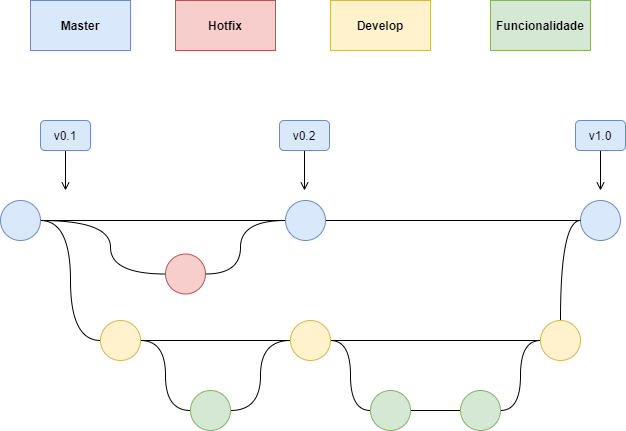

The diagram above was exported from draw.io. Its source (the exported page's mxGraphModel, read from the mxfile embedded in the PNG):
<mxGraphModel dx="1381" dy="764" grid="1" gridSize="10" guides="1" tooltips="1" connect="1" arrows="1" fold="1" page="1" pageScale="1" pageWidth="1169" pageHeight="827" math="0" shadow="0">
  <root>
    <mxCell id="0" />
    <mxCell id="1" parent="0" />
    <mxCell id="yw1stUZ6HGLnwkE-hVOK-8" style="edgeStyle=orthogonalEdgeStyle;rounded=0;orthogonalLoop=1;jettySize=auto;html=1;entryX=0;entryY=0.5;entryDx=0;entryDy=0;endArrow=none;endFill=0;" parent="1" source="yw1stUZ6HGLnwkE-hVOK-1" target="yw1stUZ6HGLnwkE-hVOK-6" edge="1">
      <mxGeometry relative="1" as="geometry" />
    </mxCell>
    <mxCell id="yw1stUZ6HGLnwkE-hVOK-11" style="edgeStyle=orthogonalEdgeStyle;rounded=0;orthogonalLoop=1;jettySize=auto;html=1;entryX=0;entryY=0.5;entryDx=0;entryDy=0;endArrow=none;endFill=0;curved=1;" parent="1" source="yw1stUZ6HGLnwkE-hVOK-1" target="yw1stUZ6HGLnwkE-hVOK-10" edge="1">
      <mxGeometry relative="1" as="geometry" />
    </mxCell>
    <mxCell id="yw1stUZ6HGLnwkE-hVOK-21" style="edgeStyle=orthogonalEdgeStyle;curved=1;rounded=0;orthogonalLoop=1;jettySize=auto;html=1;entryX=0;entryY=0.5;entryDx=0;entryDy=0;endArrow=none;endFill=0;" parent="1" source="yw1stUZ6HGLnwkE-hVOK-1" target="yw1stUZ6HGLnwkE-hVOK-19" edge="1">
      <mxGeometry relative="1" as="geometry">
        <Array as="points">
          <mxPoint x="390" y="340" />
          <mxPoint x="390" y="393" />
        </Array>
      </mxGeometry>
    </mxCell>
    <mxCell id="yw1stUZ6HGLnwkE-hVOK-1" value="" style="ellipse;whiteSpace=wrap;html=1;aspect=fixed;fillColor=#dae8fc;strokeColor=#6c8ebf;" parent="1" vertex="1">
      <mxGeometry x="280" y="320" width="40" height="40" as="geometry" />
    </mxCell>
    <mxCell id="yw1stUZ6HGLnwkE-hVOK-3" value="&lt;b&gt;Master&lt;/b&gt;" style="rounded=0;whiteSpace=wrap;html=1;fillColor=#dae8fc;strokeColor=#6c8ebf;" parent="1" vertex="1">
      <mxGeometry x="310" y="120" width="100" height="50" as="geometry" />
    </mxCell>
    <mxCell id="yw1stUZ6HGLnwkE-hVOK-4" value="&lt;b&gt;Develop&lt;/b&gt;" style="rounded=0;whiteSpace=wrap;html=1;fillColor=#fff2cc;strokeColor=#d6b656;" parent="1" vertex="1">
      <mxGeometry x="610" y="120" width="100" height="50" as="geometry" />
    </mxCell>
    <mxCell id="yw1stUZ6HGLnwkE-hVOK-5" value="&lt;b&gt;Funcionalidade&lt;/b&gt;" style="rounded=0;whiteSpace=wrap;html=1;fillColor=#d5e8d4;strokeColor=#82b366;" parent="1" vertex="1">
      <mxGeometry x="770" y="120" width="100" height="50" as="geometry" />
    </mxCell>
    <mxCell id="yw1stUZ6HGLnwkE-hVOK-9" style="edgeStyle=orthogonalEdgeStyle;rounded=0;orthogonalLoop=1;jettySize=auto;html=1;entryX=0;entryY=0.5;entryDx=0;entryDy=0;endArrow=none;endFill=0;" parent="1" source="yw1stUZ6HGLnwkE-hVOK-6" target="yw1stUZ6HGLnwkE-hVOK-7" edge="1">
      <mxGeometry relative="1" as="geometry" />
    </mxCell>
    <mxCell id="yw1stUZ6HGLnwkE-hVOK-6" value="" style="ellipse;whiteSpace=wrap;html=1;aspect=fixed;fillColor=#dae8fc;strokeColor=#6c8ebf;" parent="1" vertex="1">
      <mxGeometry x="565" y="320" width="40" height="40" as="geometry" />
    </mxCell>
    <mxCell id="yw1stUZ6HGLnwkE-hVOK-7" value="" style="ellipse;whiteSpace=wrap;html=1;aspect=fixed;fillColor=#dae8fc;strokeColor=#6c8ebf;" parent="1" vertex="1">
      <mxGeometry x="860" y="320" width="40" height="40" as="geometry" />
    </mxCell>
    <mxCell id="yw1stUZ6HGLnwkE-hVOK-13" style="edgeStyle=orthogonalEdgeStyle;curved=1;rounded=0;orthogonalLoop=1;jettySize=auto;html=1;endArrow=none;endFill=0;entryX=0;entryY=0.5;entryDx=0;entryDy=0;" parent="1" source="yw1stUZ6HGLnwkE-hVOK-10" target="yw1stUZ6HGLnwkE-hVOK-14" edge="1">
      <mxGeometry relative="1" as="geometry">
        <mxPoint x="510" y="460" as="targetPoint" />
      </mxGeometry>
    </mxCell>
    <mxCell id="yw1stUZ6HGLnwkE-hVOK-25" style="edgeStyle=orthogonalEdgeStyle;curved=1;rounded=0;orthogonalLoop=1;jettySize=auto;html=1;entryX=0;entryY=0.5;entryDx=0;entryDy=0;endArrow=none;endFill=0;" parent="1" source="yw1stUZ6HGLnwkE-hVOK-10" target="yw1stUZ6HGLnwkE-hVOK-18" edge="1">
      <mxGeometry relative="1" as="geometry" />
    </mxCell>
    <mxCell id="yw1stUZ6HGLnwkE-hVOK-10" value="" style="ellipse;whiteSpace=wrap;html=1;aspect=fixed;fillColor=#fff2cc;strokeColor=#d6b656;" parent="1" vertex="1">
      <mxGeometry x="380" y="440" width="40" height="40" as="geometry" />
    </mxCell>
    <mxCell id="yw1stUZ6HGLnwkE-hVOK-17" style="edgeStyle=orthogonalEdgeStyle;curved=1;rounded=0;orthogonalLoop=1;jettySize=auto;html=1;entryX=0;entryY=0.5;entryDx=0;entryDy=0;endArrow=none;endFill=0;" parent="1" source="yw1stUZ6HGLnwkE-hVOK-14" target="yw1stUZ6HGLnwkE-hVOK-15" edge="1">
      <mxGeometry relative="1" as="geometry" />
    </mxCell>
    <mxCell id="yw1stUZ6HGLnwkE-hVOK-29" style="edgeStyle=orthogonalEdgeStyle;curved=1;rounded=0;orthogonalLoop=1;jettySize=auto;html=1;entryX=0;entryY=0.5;entryDx=0;entryDy=0;endArrow=none;endFill=0;" parent="1" source="yw1stUZ6HGLnwkE-hVOK-14" target="yw1stUZ6HGLnwkE-hVOK-27" edge="1">
      <mxGeometry relative="1" as="geometry" />
    </mxCell>
    <mxCell id="yw1stUZ6HGLnwkE-hVOK-14" value="" style="ellipse;whiteSpace=wrap;html=1;aspect=fixed;fillColor=#fff2cc;strokeColor=#d6b656;" parent="1" vertex="1">
      <mxGeometry x="570" y="440" width="40" height="40" as="geometry" />
    </mxCell>
    <mxCell id="yw1stUZ6HGLnwkE-hVOK-32" style="edgeStyle=orthogonalEdgeStyle;curved=1;rounded=0;orthogonalLoop=1;jettySize=auto;html=1;entryX=0;entryY=0.5;entryDx=0;entryDy=0;endArrow=none;endFill=0;" parent="1" source="yw1stUZ6HGLnwkE-hVOK-15" target="yw1stUZ6HGLnwkE-hVOK-7" edge="1">
      <mxGeometry relative="1" as="geometry" />
    </mxCell>
    <mxCell id="yw1stUZ6HGLnwkE-hVOK-15" value="" style="ellipse;whiteSpace=wrap;html=1;aspect=fixed;fillColor=#fff2cc;strokeColor=#d6b656;" parent="1" vertex="1">
      <mxGeometry x="820" y="440" width="40" height="40" as="geometry" />
    </mxCell>
    <mxCell id="yw1stUZ6HGLnwkE-hVOK-26" style="edgeStyle=orthogonalEdgeStyle;curved=1;rounded=0;orthogonalLoop=1;jettySize=auto;html=1;entryX=0;entryY=0.5;entryDx=0;entryDy=0;endArrow=none;endFill=0;" parent="1" source="yw1stUZ6HGLnwkE-hVOK-18" target="yw1stUZ6HGLnwkE-hVOK-14" edge="1">
      <mxGeometry relative="1" as="geometry" />
    </mxCell>
    <mxCell id="yw1stUZ6HGLnwkE-hVOK-18" value="" style="ellipse;whiteSpace=wrap;html=1;aspect=fixed;fillColor=#d5e8d4;strokeColor=#82b366;" parent="1" vertex="1">
      <mxGeometry x="470" y="510" width="40" height="40" as="geometry" />
    </mxCell>
    <mxCell id="yw1stUZ6HGLnwkE-hVOK-22" style="edgeStyle=orthogonalEdgeStyle;curved=1;rounded=0;orthogonalLoop=1;jettySize=auto;html=1;entryX=0;entryY=0.5;entryDx=0;entryDy=0;endArrow=none;endFill=0;" parent="1" source="yw1stUZ6HGLnwkE-hVOK-19" target="yw1stUZ6HGLnwkE-hVOK-6" edge="1">
      <mxGeometry relative="1" as="geometry">
        <Array as="points">
          <mxPoint x="520" y="393" />
          <mxPoint x="520" y="340" />
        </Array>
      </mxGeometry>
    </mxCell>
    <mxCell id="yw1stUZ6HGLnwkE-hVOK-19" value="" style="ellipse;whiteSpace=wrap;html=1;aspect=fixed;fillColor=#f8cecc;strokeColor=#b85450;" parent="1" vertex="1">
      <mxGeometry x="445" y="373.5" width="40" height="40" as="geometry" />
    </mxCell>
    <mxCell id="yw1stUZ6HGLnwkE-hVOK-20" value="&lt;b&gt;Hotfix&lt;/b&gt;" style="rounded=0;whiteSpace=wrap;html=1;fillColor=#f8cecc;strokeColor=#b85450;" parent="1" vertex="1">
      <mxGeometry x="455" y="120" width="100" height="50" as="geometry" />
    </mxCell>
    <mxCell id="yw1stUZ6HGLnwkE-hVOK-24" style="edgeStyle=orthogonalEdgeStyle;curved=1;rounded=0;orthogonalLoop=1;jettySize=auto;html=1;endArrow=open;endFill=0;" parent="1" source="yw1stUZ6HGLnwkE-hVOK-23" edge="1">
      <mxGeometry relative="1" as="geometry">
        <mxPoint x="345" y="310" as="targetPoint" />
      </mxGeometry>
    </mxCell>
    <mxCell id="yw1stUZ6HGLnwkE-hVOK-23" value="v0.1" style="rounded=1;whiteSpace=wrap;html=1;fillColor=#dae8fc;strokeColor=#6c8ebf;" parent="1" vertex="1">
      <mxGeometry x="320" y="240" width="50" height="30" as="geometry" />
    </mxCell>
    <mxCell id="yw1stUZ6HGLnwkE-hVOK-30" style="edgeStyle=orthogonalEdgeStyle;curved=1;rounded=0;orthogonalLoop=1;jettySize=auto;html=1;entryX=0;entryY=0.5;entryDx=0;entryDy=0;endArrow=none;endFill=0;" parent="1" source="yw1stUZ6HGLnwkE-hVOK-27" target="yw1stUZ6HGLnwkE-hVOK-28" edge="1">
      <mxGeometry relative="1" as="geometry" />
    </mxCell>
    <mxCell id="yw1stUZ6HGLnwkE-hVOK-27" value="" style="ellipse;whiteSpace=wrap;html=1;aspect=fixed;fillColor=#d5e8d4;strokeColor=#82b366;" parent="1" vertex="1">
      <mxGeometry x="650" y="510" width="40" height="40" as="geometry" />
    </mxCell>
    <mxCell id="yw1stUZ6HGLnwkE-hVOK-31" style="edgeStyle=orthogonalEdgeStyle;curved=1;rounded=0;orthogonalLoop=1;jettySize=auto;html=1;entryX=0;entryY=0.5;entryDx=0;entryDy=0;endArrow=none;endFill=0;" parent="1" source="yw1stUZ6HGLnwkE-hVOK-28" target="yw1stUZ6HGLnwkE-hVOK-15" edge="1">
      <mxGeometry relative="1" as="geometry" />
    </mxCell>
    <mxCell id="yw1stUZ6HGLnwkE-hVOK-28" value="" style="ellipse;whiteSpace=wrap;html=1;aspect=fixed;fillColor=#d5e8d4;strokeColor=#82b366;" parent="1" vertex="1">
      <mxGeometry x="740" y="510" width="40" height="40" as="geometry" />
    </mxCell>
    <mxCell id="yw1stUZ6HGLnwkE-hVOK-33" style="edgeStyle=orthogonalEdgeStyle;curved=1;rounded=0;orthogonalLoop=1;jettySize=auto;html=1;endArrow=open;endFill=0;" parent="1" source="yw1stUZ6HGLnwkE-hVOK-34" edge="1">
      <mxGeometry relative="1" as="geometry">
        <mxPoint x="584" y="310" as="targetPoint" />
      </mxGeometry>
    </mxCell>
    <mxCell id="yw1stUZ6HGLnwkE-hVOK-34" value="v0.2" style="rounded=1;whiteSpace=wrap;html=1;fillColor=#dae8fc;strokeColor=#6c8ebf;" parent="1" vertex="1">
      <mxGeometry x="559" y="240" width="50" height="30" as="geometry" />
    </mxCell>
    <mxCell id="yw1stUZ6HGLnwkE-hVOK-35" style="edgeStyle=orthogonalEdgeStyle;curved=1;rounded=0;orthogonalLoop=1;jettySize=auto;html=1;endArrow=open;endFill=0;" parent="1" source="yw1stUZ6HGLnwkE-hVOK-36" edge="1">
      <mxGeometry relative="1" as="geometry">
        <mxPoint x="880" y="309.9999999999999" as="targetPoint" />
      </mxGeometry>
    </mxCell>
    <mxCell id="yw1stUZ6HGLnwkE-hVOK-36" value="v1.0" style="rounded=1;whiteSpace=wrap;html=1;fillColor=#dae8fc;strokeColor=#6c8ebf;" parent="1" vertex="1">
      <mxGeometry x="855" y="240" width="50" height="30" as="geometry" />
    </mxCell>
  </root>
</mxGraphModel>